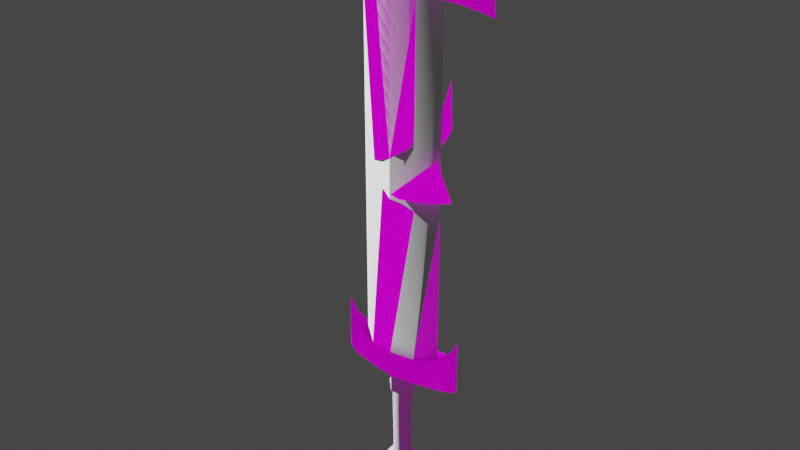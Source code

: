 # Source: PureGlass.blend  (saved by Blender 3.5.10; exported with 4.5.12 LTS)
import bpy
from mathutils import Matrix  # noqa: F401  (used for matrix-valued properties, if any)

bpy.ops.wm.read_factory_settings(use_empty=True)
scene = bpy.context.scene
scene.name = 'Scene'

# ---- collections
col_collection = bpy.data.collections.new('Collection'); scene.collection.children.link(col_collection)
col_uncracked_blade = bpy.data.collections.new('Uncracked Blade'); col_collection.children.link(col_uncracked_blade)

# ---- images (referenced by path relative to the original .blend; pixels are not part of the script)
import os
ASSET_DIR = os.environ.get("B2B_ASSET_DIR", "")  # directory of the original .blend (textures are referenced by path, not embedded)
HERE = os.path.dirname(os.path.abspath(__file__))  # packed textures are extracted next to this script under _unpacked/

def load_image(name, relpath, width, height, colorspace="sRGB"):
    """Load a texture the original file referenced (path relative to the .blend, or extracted next to this script)."""
    p = next((c for c in (os.path.join(HERE, relpath), os.path.join(ASSET_DIR, relpath)) if relpath and os.path.exists(c)), "")
    if p:
        img = bpy.data.images.load(p, check_existing=True)
        img.name = name
    else:  # same state as the original file: an image datablock whose file is absent (Cycles renders it pink)
        img = bpy.data.images.new(name, width, height)
        img.source = "FILE"
        img.filepath = "//" + (relpath or name)
    img.colorspace_settings.name = colorspace
    return img
img_pureglass_defaultmaterial_diffuse_png = load_image('PureGlass_DefaultMaterial_Diffuse.png', 'PureGlass_DefaultMaterial_Diffuse.png', 1024, 1024, 'sRGB')
img_pureglass_defaultmaterial_emissive_png = load_image('PureGlass_DefaultMaterial_Emissive.png', 'PureGlass_DefaultMaterial_Emissive.png', 1024, 1024, 'sRGB')
img_pureglass_defaultmaterial_normal_png = load_image('PureGlass_DefaultMaterial_Normal.png', 'PureGlass_DefaultMaterial_Normal.png', 1024, 1024, 'sRGB')

# ---- materials (node trees are filled in below, after node groups)
mat_hopoofaker = bpy.data.materials.new('HopooFaker')
mat_hopoofaker.alpha_threshold = 0.75
mat_hopoofaker.use_transparent_shadow = False

# ---- node groups
ng_ramp_control_002 = bpy.data.node_groups.new('ramp control.002', 'ShaderNodeTree')
_s = ng_ramp_control_002.interface.new_socket(name='Color', in_out='OUTPUT', socket_type='NodeSocketColor')
_s.default_value = (0.0, 0.0, 0.0, 0.0)
_s = ng_ramp_control_002.interface.new_socket(name='Shader', in_out='INPUT', socket_type='NodeSocketShader')
_N = ng_ramp_control_002.nodes; _L = ng_ramp_control_002.links
n0 = _N.new('ShaderNodeValToRGB'); n0.name = 'ColorRamp.007'; n0.location = (-40, -120)
n0.color_ramp.interpolation = 'CONSTANT'
while len(n0.color_ramp.elements) > 1: n0.color_ramp.elements.remove(n0.color_ramp.elements[-1])
n0.color_ramp.elements[0].position = 0.475; n0.color_ramp.elements[0].color = (0.0, 0.0, 0.0, 1.0)
_e = n0.color_ramp.elements.new(0.525); _e.color = (0.2195, 0.2159, 0.2195, 1.0)
n1 = _N.new('ShaderNodeValToRGB'); n1.name = 'ColorRamp.006'; n1.location = (-40, 100)
n1.color_ramp.interpolation = 'CONSTANT'
while len(n1.color_ramp.elements) > 1: n1.color_ramp.elements.remove(n1.color_ramp.elements[-1])
n1.color_ramp.elements[0].position = 0.475; n1.color_ramp.elements[0].color = (0.0, 0.0, 0.0, 1.0)
_e = n1.color_ramp.elements.new(0.525); _e.color = (0.5029, 0.5029, 0.5029, 1.0)
n2 = _N.new('ShaderNodeShaderToRGB'); n2.name = 'Shader to RGB.001'; n2.location = (-260, -60)
n3 = _N.new('ShaderNodeMix'); n3.name = 'Mix.010'; n3.location = (280, 20)
n3.data_type = 'RGBA'
n3.clamp_result = True
n3.inputs[7].default_value = (1.0, 1.0, 1.0, 1.0)
n4 = _N.new('NodeGroupOutput'); n4.name = 'Group Output'; n4.location = (460, 20)
n5 = _N.new('NodeGroupInput'); n5.name = 'Group Input'; n5.location = (-480, -100)
_L.new(n5.outputs[0], n2.inputs[0])
_L.new(n3.outputs[2], n4.inputs[0])
_L.new(n1.outputs[0], n3.inputs[0])
_L.new(n0.outputs[0], n3.inputs[6])
_L.new(n2.outputs[0], n1.inputs[0])
_L.new(n2.outputs[0], n0.inputs[0])
n4.is_active_output = True
ng_ambient_oclussion___dithering_002 = bpy.data.node_groups.new('ambient oclussion + dithering.002', 'ShaderNodeTree')
_s = ng_ambient_oclussion___dithering_002.interface.new_socket(name='Color', in_out='OUTPUT', socket_type='NodeSocketColor')
_s.default_value = (0.0, 0.0, 0.0, 0.0)
_s = ng_ambient_oclussion___dithering_002.interface.new_socket(name='AO', in_out='OUTPUT', socket_type='NodeSocketFloat')
_s.min_value = 0.0
_s.max_value = 1.0
_s = ng_ambient_oclussion___dithering_002.interface.new_socket(name='dither resolution', in_out='INPUT', socket_type='NodeSocketFloat')
_s.default_value = 1024.0
_s.min_value = -1000.0
_s.max_value = 1000.0
_s = ng_ambient_oclussion___dithering_002.interface.new_socket(name='Normal', in_out='INPUT', socket_type='NodeSocketVector')
_s.min_value = -1.0
_s.max_value = 1.0
_s.hide_value = True
_N = ng_ambient_oclussion___dithering_002.nodes; _L = ng_ambient_oclussion___dithering_002.links
n0 = _N.new('NodeGroupOutput'); n0.name = 'Group Output'; n0.location = (340, 240)
n1 = _N.new('ShaderNodeMix'); n1.name = 'Mix.004'; n1.location = (56, 295)
n1.data_type = 'RGBA'
n1.blend_type = 'OVERLAY'
n1.inputs[0].default_value = 1.0
n2 = _N.new('ShaderNodeMix'); n2.name = 'Mix.007'; n2.location = (-140, 140)
n2.data_type = 'RGBA'
n2.inputs[7].default_value = (1.0, 1.0, 1.0, 1.0)
n3 = _N.new('ShaderNodeValToRGB'); n3.name = 'ColorRamp.001'; n3.location = (-420, 40)
n3.color_ramp.interpolation = 'CONSTANT'
while len(n3.color_ramp.elements) > 1: n3.color_ramp.elements.remove(n3.color_ramp.elements[-1])
n3.color_ramp.elements[0].position = 0.0; n3.color_ramp.elements[0].color = (0.0, 0.0, 0.0, 1.0)
_e = n3.color_ramp.elements.new(0.25); _e.color = (1.0, 1.0, 1.0, 1.0)
n4 = _N.new('ShaderNodeMapping'); n4.name = 'Mapping.001'; n4.location = (-840, -240)
n4.inputs[2].default_value = (0.0, 0.0, 0.7854)
n5 = _N.new('ShaderNodeCameraData'); n5.name = 'Camera Data.001'; n5.location = (-1020, -280)
n6 = _N.new('ShaderNodeTexVoronoi'); n6.name = 'Voronoi Texture'; n6.location = (-620, -80)
n6.voronoi_dimensions = '2D'
n6.distance = 'MANHATTAN'
n6.inputs[8].default_value = 0.0
n7 = _N.new('NodeGroupInput'); n7.name = 'Group Input'; n7.location = (-1015, 0)
n8 = _N.new('ShaderNodeAmbientOcclusion'); n8.name = 'Ambient Occlusion'; n8.location = (-400, 300)
_L.new(n8.outputs[0], n2.inputs[0])
_L.new(n2.outputs[2], n1.inputs[7])
_L.new(n8.outputs[0], n1.inputs[6])
_L.new(n4.outputs[0], n6.inputs[0])
_L.new(n5.outputs[0], n4.inputs[0])
_L.new(n6.outputs[0], n3.inputs[0])
_L.new(n3.outputs[0], n2.inputs[6])
_L.new(n1.outputs[2], n0.inputs[0])
_L.new(n7.outputs[0], n6.inputs[2])
_L.new(n7.outputs[1], n8.inputs[2])
_L.new(n8.outputs[1], n0.inputs[1])
n0.is_active_output = True
ng_emission_002 = bpy.data.node_groups.new('emission.002', 'ShaderNodeTree')
_s = ng_emission_002.interface.new_socket(name='ambient occlusion mix', in_out='OUTPUT', socket_type='NodeSocketColor')
_s.default_value = (0.0, 0.0, 0.0, 0.0)
_s = ng_emission_002.interface.new_socket(name='Color', in_out='OUTPUT', socket_type='NodeSocketColor')
_s.default_value = (0.0, 0.0, 0.0, 0.0)
_s = ng_emission_002.interface.new_socket(name='emission mask', in_out='INPUT', socket_type='NodeSocketColor')
_s.default_value = (0.5, 0.5, 0.5, 1.0)
_s = ng_emission_002.interface.new_socket(name='emission color', in_out='INPUT', socket_type='NodeSocketColor')
_s.default_value = (0.5, 0.5, 0.5, 1.0)
_s = ng_emission_002.interface.new_socket(name='shader input', in_out='INPUT', socket_type='NodeSocketColor')
_s.default_value = (0.5, 0.5, 0.5, 1.0)
_s = ng_emission_002.interface.new_socket(name='Fac', in_out='INPUT', socket_type='NodeSocketFloat')
_s.subtype = 'FACTOR'
_s.default_value = 1.0
_s.min_value = 0.0
_s.max_value = 1.0
_N = ng_emission_002.nodes; _L = ng_emission_002.links
n0 = _N.new('ShaderNodeInvert'); n0.name = 'Invert'; n0.location = (-180, 10)
n0.inputs[1].default_value = (1.0, 1.0, 1.0, 1.0)
n1 = _N.new('ShaderNodeMix'); n1.name = 'Mix.005'; n1.location = (-20, 30)
n1.data_type = 'RGBA'
n1.inputs[7].default_value = (0.0, 0.0, 0.0, 1.0)
n2 = _N.new('NodeGroupInput'); n2.name = 'Group Input'; n2.location = (-380, -100)
n3 = _N.new('ShaderNodeMix'); n3.name = 'Mix.001'; n3.location = (160, -20)
n3.data_type = 'RGBA'
n3.blend_type = 'ADD'
n4 = _N.new('NodeGroupOutput'); n4.name = 'Group Output'; n4.location = (370, 0)
_L.new(n2.outputs[1], n3.inputs[7])
_L.new(n2.outputs[2], n3.inputs[6])
_L.new(n2.outputs[0], n1.inputs[6])
_L.new(n2.outputs[3], n0.inputs[0])
_L.new(n1.outputs[2], n4.inputs[0])
_L.new(n3.outputs[2], n4.inputs[1])
_L.new(n1.outputs[2], n3.inputs[0])
_L.new(n0.outputs[0], n1.inputs[0])
n4.is_active_output = True
ng_base_lighting_ramp_002 = bpy.data.node_groups.new('base lighting ramp.002', 'ShaderNodeTree')
_s = ng_base_lighting_ramp_002.interface.new_socket(name='Color', in_out='OUTPUT', socket_type='NodeSocketColor')
_s.default_value = (0.0, 0.0, 0.0, 0.0)
_s = ng_base_lighting_ramp_002.interface.new_socket(name='base color', in_out='INPUT', socket_type='NodeSocketColor')
_s.default_value = (0.5, 0.5, 0.5, 1.0)
_s = ng_base_lighting_ramp_002.interface.new_socket(name='ambient color', in_out='INPUT', socket_type='NodeSocketColor')
_s.default_value = (0.5577, 0.5, 1.0, 1.0)
_s = ng_base_lighting_ramp_002.interface.new_socket(name='ambient strength', in_out='INPUT', socket_type='NodeSocketFloat')
_s.subtype = 'FACTOR'
_s.default_value = 0.2
_s.min_value = 0.0
_s.max_value = 1.0
_s = ng_base_lighting_ramp_002.interface.new_socket(name='Normal', in_out='INPUT', socket_type='NodeSocketVector')
_s.min_value = -1.0
_s.max_value = 1.0
_s.hide_value = True
_N = ng_base_lighting_ramp_002.nodes; _L = ng_base_lighting_ramp_002.links
n0 = _N.new('NodeGroupOutput'); n0.name = 'Group Output'; n0.location = (480, 120)
n1 = _N.new('ShaderNodeBsdfDiffuse'); n1.name = 'Diffuse BSDF'; n1.location = (-280, -180)
n1.inputs[0].default_value = (1.0, 1.0, 1.0, 1.0)
n2 = _N.new('ShaderNodeMix'); n2.name = 'Mix.004'; n2.location = (280, 140)
n2.data_type = 'RGBA'
n2.blend_type = 'MULTIPLY'
n2.inputs[0].default_value = 1.0
n3 = _N.new('ShaderNodeGroup'); n3.name = 'ramp control'; n3.location = (-100, -140)
n3.label = 'ramp control'
n3.node_tree = ng_ramp_control_002
n4 = _N.new('NodeGroupInput'); n4.name = 'Group Input'; n4.location = (-480, 40)
n5 = _N.new('ShaderNodeMix'); n5.name = 'Mix.009'; n5.location = (126, 30)
n5.data_type = 'RGBA'
n5.blend_type = 'ADD'
_L.new(n4.outputs[3], n1.inputs[2])
_L.new(n4.outputs[0], n2.inputs[6])
_L.new(n2.outputs[2], n0.inputs[0])
_L.new(n4.outputs[1], n5.inputs[7])
_L.new(n4.outputs[2], n5.inputs[0])
_L.new(n1.outputs[0], n3.inputs[0])
_L.new(n3.outputs[0], n5.inputs[6])
_L.new(n5.outputs[2], n2.inputs[7])
n0.is_active_output = True
ng_sobel_lighting_002 = bpy.data.node_groups.new('sobel lighting.002', 'ShaderNodeTree')
_s = ng_sobel_lighting_002.interface.new_socket(name='Color', in_out='OUTPUT', socket_type='NodeSocketColor')
_s.default_value = (0.0, 0.0, 0.0, 0.0)
_s = ng_sobel_lighting_002.interface.new_socket(name='shader input', in_out='INPUT', socket_type='NodeSocketColor')
_s.default_value = (0.5, 0.5, 0.5, 1.0)
_s = ng_sobel_lighting_002.interface.new_socket(name='base color', in_out='INPUT', socket_type='NodeSocketColor')
_s.default_value = (0.5, 0.5, 0.5, 1.0)
_s = ng_sobel_lighting_002.interface.new_socket(name='ambient color', in_out='INPUT', socket_type='NodeSocketColor')
_s.default_value = (0.5, 0.5, 0.5, 1.0)
_s = ng_sobel_lighting_002.interface.new_socket(name='sobel ambient strength', in_out='INPUT', socket_type='NodeSocketFloat')
_s.subtype = 'FACTOR'
_s.default_value = 0.1417
_s.min_value = 0.0
_s.max_value = 1.0
_s = ng_sobel_lighting_002.interface.new_socket(name='Normal', in_out='INPUT', socket_type='NodeSocketVector')
_s.min_value = -1.0
_s.max_value = 1.0
_s.hide_value = True
_N = ng_sobel_lighting_002.nodes; _L = ng_sobel_lighting_002.links
n0 = _N.new('ShaderNodeValToRGB'); n0.name = 'ColorRamp.003'; n0.location = (-40, 140)
n0.color_ramp.interpolation = 'CONSTANT'
while len(n0.color_ramp.elements) > 1: n0.color_ramp.elements.remove(n0.color_ramp.elements[-1])
n0.color_ramp.elements[0].position = 0.0; n0.color_ramp.elements[0].color = (0.0, 0.0, 0.0, 1.0)
_e = n0.color_ramp.elements.new(0.9136); _e.color = (1.0, 1.0, 1.0, 1.0)
n1 = _N.new('ShaderNodeMix'); n1.name = 'Mix.002'; n1.location = (280, 20)
n1.data_type = 'RGBA'
n2 = _N.new('ShaderNodeFresnel'); n2.name = 'Fresnel'; n2.location = (-284, 76)
n2.inputs[0].default_value = 0.975
n3 = _N.new('NodeGroupOutput'); n3.name = 'Group Output'; n3.location = (480, 0)
n4 = _N.new('ShaderNodeMix'); n4.name = 'Mix'; n4.location = (60, -109)
n4.data_type = 'RGBA'
n4.blend_type = 'ADD'
n5 = _N.new('NodeGroupInput'); n5.name = 'Group Input'; n5.location = (-490, 0)
_L.new(n5.outputs[0], n1.inputs[6])
_L.new(n1.outputs[2], n3.inputs[0])
_L.new(n5.outputs[1], n4.inputs[6])
_L.new(n5.outputs[4], n2.inputs[1])
_L.new(n2.outputs[0], n0.inputs[0])
_L.new(n0.outputs[0], n1.inputs[0])
_L.new(n4.outputs[2], n1.inputs[7])
_L.new(n5.outputs[2], n4.inputs[7])
_L.new(n5.outputs[3], n4.inputs[0])
n3.is_active_output = True
ng_ror2_2tone_simple_002 = bpy.data.node_groups.new('RoR2 2tone simple.002', 'ShaderNodeTree')
_s = ng_ror2_2tone_simple_002.interface.new_socket(name='BSDF', in_out='OUTPUT', socket_type='NodeSocketColor')
_s.default_value = (0.0, 0.0, 0.0, 0.0)
_s = ng_ror2_2tone_simple_002.interface.new_socket(name='Diffuse', in_out='INPUT', socket_type='NodeSocketColor')
_s.default_value = (0.5, 0.5, 0.5, 1.0)
_s = ng_ror2_2tone_simple_002.interface.new_socket(name='Specular', in_out='INPUT', socket_type='NodeSocketColor')
_s = ng_ror2_2tone_simple_002.interface.new_socket(name='Specular Override', in_out='INPUT', socket_type='NodeSocketFloat')
_s.subtype = 'FACTOR'
_s.default_value = 0.3
_s.min_value = 0.0
_s.max_value = 1.0
_s = ng_ror2_2tone_simple_002.interface.new_socket(name='Roughness', in_out='INPUT', socket_type='NodeSocketFloat')
_s.subtype = 'FACTOR'
_s.default_value = 0.1
_s.min_value = 0.0
_s.max_value = 1.0
_s = ng_ror2_2tone_simple_002.interface.new_socket(name='Emission', in_out='INPUT', socket_type='NodeSocketColor')
_s.default_value = (0.5, 0.5, 0.5, 1.0)
_s = ng_ror2_2tone_simple_002.interface.new_socket(name='Emission Override', in_out='INPUT', socket_type='NodeSocketFloat')
_s.subtype = 'FACTOR'
_s.default_value = 1.0
_s.min_value = 0.0
_s.max_value = 1.0
_s = ng_ror2_2tone_simple_002.interface.new_socket(name='Ambient Strength', in_out='INPUT', socket_type='NodeSocketFloat')
_s.subtype = 'FACTOR'
_s.default_value = 0.2
_s.min_value = 0.0
_s.max_value = 1.0
_s = ng_ror2_2tone_simple_002.interface.new_socket(name='Social Ambience', in_out='INPUT', socket_type='NodeSocketFloat')
_s.subtype = 'FACTOR'
_s.default_value = 0.1417
_s.min_value = 0.0
_s.max_value = 1.0
_s = ng_ror2_2tone_simple_002.interface.new_socket(name='Dither Resolution', in_out='INPUT', socket_type='NodeSocketFloat')
_s.default_value = 1024.0
_s.min_value = -1000.0
_s.max_value = 1000.0
_s = ng_ror2_2tone_simple_002.interface.new_socket(name='Transparency', in_out='INPUT', socket_type='NodeSocketColor')
_s.default_value = (1.0, 1.0, 1.0, 1.0)
_s = ng_ror2_2tone_simple_002.interface.new_socket(name='Normal', in_out='INPUT', socket_type='NodeSocketVector')
_s.min_value = -1.0
_s.max_value = 1.0
_s.hide_value = True
_N = ng_ror2_2tone_simple_002.nodes; _L = ng_ror2_2tone_simple_002.links
n0 = _N.new('NodeReroute'); n0.name = 'Reroute.003'; n0.location = (-500, -380)
n0.width = 16
n0.socket_idname = 'NodeSocketVector'
n1 = _N.new('NodeReroute'); n1.name = 'Reroute.001'; n1.location = (-400, -200)
n1.width = 16
n1.socket_idname = 'NodeSocketFloatFactor'
n2 = _N.new('NodeReroute'); n2.name = 'Reroute.006'; n2.location = (-20, -240)
n2.width = 16
n2.socket_idname = 'NodeSocketFloat'
n3 = _N.new('NodeReroute'); n3.name = 'Reroute.002'; n3.location = (-480, -340)
n3.width = 16
n3.socket_idname = 'NodeSocketFloat'
n4 = _N.new('NodeReroute'); n4.name = 'Reroute'; n4.location = (-400, -180)
n4.width = 16
n5 = _N.new('ShaderNodeInvert'); n5.name = 'Invert.001'; n5.location = (280, 420)
n6 = _N.new('NodeReroute'); n6.name = 'Reroute.005'; n6.location = (380, -20)
n6.width = 16
n7 = _N.new('NodeReroute'); n7.name = 'Reroute.008'; n7.location = (40, 520)
n7.width = 16
n8 = _N.new('NodeReroute'); n8.name = 'Reroute.007'; n8.location = (6, -272)
n8.width = 16
n8.socket_idname = 'NodeSocketVector'
n9 = _N.new('NodeReroute'); n9.name = 'Reroute.004'; n9.location = (380, -40)
n9.width = 16
n9.socket_idname = 'NodeSocketFloatFactor'
n10 = _N.new('NodeReroute'); n10.name = 'Reroute.010'; n10.location = (520, -140)
n10.width = 16
n10.socket_idname = 'NodeSocketFloat'
n11 = _N.new('ShaderNodeEeveeSpecular'); n11.name = 'Specular'; n11.location = (600, 120)
n11.inputs[0].default_value = (0.0, 0.0, 0.0, 1.0)
n12 = _N.new('NodeReroute'); n12.name = 'Reroute.009'; n12.location = (60, 480)
n12.width = 16
n12.socket_idname = 'NodeSocketVector'
n13 = _N.new('ShaderNodeMix'); n13.name = 'Mix.003'; n13.location = (504, 380)
n13.data_type = 'RGBA'
n13.blend_type = 'MULTIPLY'
n14 = _N.new('ShaderNodeGroup'); n14.name = 'ramp control'; n14.location = (783, 120)
n14.label = 'ramp control'
n14.node_tree = ng_ramp_control_002
n15 = _N.new('ShaderNodeGroup'); n15.name = 'ambient oclussion + dithering'; n15.location = (229, 186)
n15.label = 'ambient oclussion + dithering'
n15.width = 198
n15.node_tree = ng_ambient_oclussion___dithering_002
n16 = _N.new('ShaderNodeMix'); n16.name = 'Mix.006'; n16.location = (1223, 281)
n16.data_type = 'RGBA'
n16.blend_type = 'ADD'
n17 = _N.new('ShaderNodeGroup'); n17.name = 'emission'; n17.location = (20, 380)
n17.label = 'emission'
n17.node_tree = ng_emission_002
n18 = _N.new('ShaderNodeMix'); n18.name = 'Mix.009'; n18.location = (1003, 115)
n18.data_type = 'RGBA'
n18.blend_type = 'ADD'
n19 = _N.new('ShaderNodeGroup'); n19.name = 'lighting ramp'; n19.location = (-200, 200)
n19.label = 'lighting ramp'
n19.node_tree = ng_base_lighting_ramp_002
n20 = _N.new('ShaderNodeGroup'); n20.name = 'base lighting ramp'; n20.location = (720, 500)
n20.label = 'base lighting ramp'
n20.node_tree = ng_sobel_lighting_002
n21 = _N.new('NodeReroute'); n21.name = 'Reroute.011'; n21.location = (-400, -225)
n21.width = 16
n22 = _N.new('NodeReroute'); n22.name = 'Reroute.012'; n22.location = (382, -70)
n22.width = 16
n23 = _N.new('ShaderNodeMix'); n23.name = 'Mix'; n23.location = (-1294, 82)
n23.data_type = 'RGBA'
n23.inputs[0].default_value = 0.475
n23.inputs[7].default_value = (0.0, 0.0, 0.0, 1.0)
n24 = _N.new('NodeReroute'); n24.name = 'Reroute.013'; n24.location = (-1406, 171)
n24.width = 16
n25 = _N.new('NodeReroute'); n25.name = 'Reroute.014'; n25.location = (-1417, 76)
n25.width = 16
n26 = _N.new('ShaderNodeMix'); n26.name = 'Mix.001'; n26.location = (-1135, 82)
n26.data_type = 'RGBA'
n27 = _N.new('ShaderNodeNormalMap'); n27.name = 'Normal Map'; n27.location = (-781, -142)
n27.label = 'Normal/Map'
n27.inputs[0].default_value = 0.315
n28 = _N.new('NodeGroupInput'); n28.name = 'Group Input'; n28.location = (-958, 166)
n29 = _N.new('NodeGroupOutput'); n29.name = 'Group Output'; n29.location = (1446, 279)
_L.new(n13.outputs[2], n20.inputs[0])
_L.new(n20.outputs[0], n16.inputs[6])
_L.new(n11.outputs[0], n14.inputs[0])
_L.new(n14.outputs[0], n18.inputs[6])
_L.new(n15.outputs[0], n13.inputs[7])
_L.new(n15.outputs[1], n10.inputs[0])
_L.new(n28.outputs[0], n7.inputs[0])
_L.new(n28.outputs[3], n1.inputs[0])
_L.new(n28.outputs[1], n4.inputs[0])
_L.new(n1.outputs[0], n9.inputs[0])
_L.new(n3.outputs[0], n2.inputs[0])
_L.new(n0.outputs[0], n8.inputs[0])
_L.new(n28.outputs[8], n3.inputs[0])
_L.new(n28.outputs[4], n17.inputs[1])
_L.new(n28.outputs[0], n19.inputs[0])
_L.new(n19.outputs[0], n17.inputs[2])
_L.new(n28.outputs[5], n17.inputs[3])
_L.new(n6.outputs[0], n11.inputs[1])
_L.new(n9.outputs[0], n11.inputs[2])
_L.new(n2.outputs[0], n15.inputs[0])
_L.new(n8.outputs[0], n15.inputs[1])
_L.new(n5.outputs[0], n13.inputs[0])
_L.new(n17.outputs[0], n5.inputs[1])
_L.new(n17.outputs[1], n13.inputs[6])
_L.new(n16.outputs[2], n29.inputs[0])
_L.new(n28.outputs[6], n19.inputs[2])
_L.new(n4.outputs[0], n6.inputs[0])
_L.new(n7.outputs[0], n20.inputs[1])
_L.new(n12.outputs[0], n20.inputs[4])
_L.new(n8.outputs[0], n11.inputs[5])
_L.new(n28.outputs[2], n16.inputs[0])
_L.new(n18.outputs[2], n16.inputs[7])
_L.new(n28.outputs[6], n18.inputs[0])
_L.new(n28.outputs[7], n20.inputs[3])
_L.new(n28.outputs[9], n21.inputs[0])
_L.new(n21.outputs[0], n22.inputs[0])
_L.new(n22.outputs[0], n11.inputs[4])
_L.new(n28.outputs[4], n17.inputs[0])
_L.new(n28.outputs[0], n24.inputs[0])
_L.new(n24.outputs[0], n23.inputs[6])
_L.new(n28.outputs[4], n25.inputs[0])
_L.new(n25.outputs[0], n26.inputs[7])
_L.new(n23.outputs[2], n26.inputs[6])
_L.new(n26.outputs[2], n19.inputs[1])
_L.new(n26.outputs[2], n20.inputs[2])
_L.new(n26.outputs[2], n18.inputs[7])
_L.new(n28.outputs[10], n27.inputs[1])
_L.new(n27.outputs[0], n12.inputs[0])
_L.new(n27.outputs[0], n19.inputs[3])
_L.new(n27.outputs[0], n0.inputs[0])
n29.is_active_output = True
ng_auto_smooth = bpy.data.node_groups.new('Auto Smooth', 'GeometryNodeTree')
_s = ng_auto_smooth.interface.new_socket(name='Geometry', in_out='OUTPUT', socket_type='NodeSocketGeometry')
_s = ng_auto_smooth.interface.new_socket(name='Geometry', in_out='INPUT', socket_type='NodeSocketGeometry')
_s = ng_auto_smooth.interface.new_socket(name='Angle', in_out='INPUT', socket_type='NodeSocketFloat')
_s.subtype = 'ANGLE'
_s.min_value = 0.0
_s.max_value = 3.142
ng_auto_smooth.is_modifier = True
_N = ng_auto_smooth.nodes; _L = ng_auto_smooth.links
n0 = _N.new('NodeGroupOutput'); n0.name = 'Group Output'; n0.location = (480, -100)
n1 = _N.new('NodeGroupInput'); n1.name = 'Group Input'; n1.location = (-420, -300)
n2 = _N.new('NodeGroupInput'); n2.name = 'Group Input.001'; n2.location = (-60, -100)
n3 = _N.new('GeometryNodeSetShadeSmooth'); n3.name = 'Set Shade Smooth'; n3.location = (120, -100)
n3.domain = 'EDGE'
n4 = _N.new('GeometryNodeSetShadeSmooth'); n4.name = 'Set Shade Smooth.001'; n4.location = (300, -100)
n5 = _N.new('GeometryNodeInputMeshEdgeAngle'); n5.name = 'Edge Angle'; n5.location = (-420, -220)
n6 = _N.new('GeometryNodeInputEdgeSmooth'); n6.name = 'Is Edge Smooth'; n6.location = (-60, -160)
n7 = _N.new('GeometryNodeInputShadeSmooth'); n7.name = 'Is Face Smooth'; n7.location = (-240, -340)
n8 = _N.new('FunctionNodeBooleanMath'); n8.name = 'Boolean Math'; n8.location = (-60, -220)
n9 = _N.new('FunctionNodeCompare'); n9.name = 'Compare'; n9.location = (-240, -180)
n9.operation = 'LESS_EQUAL'
_L.new(n5.outputs[0], n9.inputs[0])
_L.new(n4.outputs[0], n0.inputs[0])
_L.new(n1.outputs[1], n9.inputs[1])
_L.new(n9.outputs[0], n8.inputs[0])
_L.new(n7.outputs[0], n8.inputs[1])
_L.new(n2.outputs[0], n3.inputs[0])
_L.new(n6.outputs[0], n3.inputs[1])
_L.new(n3.outputs[0], n4.inputs[0])
_L.new(n8.outputs[0], n3.inputs[2])
n0.is_active_output = True

# ---- material node trees
mat_hopoofaker.use_nodes = True; mat_hopoofaker.node_tree.nodes.clear()
_N = mat_hopoofaker.node_tree.nodes; _L = mat_hopoofaker.node_tree.links
n0 = _N.new('ShaderNodeOutputMaterial'); n0.name = 'Material Output.001'; n0.location = (1432, 394)
n1 = _N.new('ShaderNodeTexImage'); n1.name = 'Image Texture.004'; n1.location = (954, 620)
n1.label = 'Diffuse'
n1.image = img_pureglass_defaultmaterial_diffuse_png
n2 = _N.new('ShaderNodeTexImage'); n2.name = 'Image Texture.003'; n2.location = (728, 381)
n2.label = 'Emission'
n2.image = img_pureglass_defaultmaterial_emissive_png
n3 = _N.new('ShaderNodeTexImage'); n3.name = 'Image Texture.001'; n3.location = (952, 83)
n3.label = 'Normal'
n3.image = img_pureglass_defaultmaterial_normal_png
n4 = _N.new('ShaderNodeGroup'); n4.name = 'Group'; n4.location = (1258, 418)
n4.label = "Gemo's Modified RoR2 Shader"
n4.node_tree = ng_ror2_2tone_simple_002
n4.inputs[1].default_value = (1.0, 1.0, 1.0, 1.0)
n4.inputs[2].default_value = 0.1
n4.inputs[3].default_value = 0.5
n4.inputs[5].default_value = 1.0
n4.inputs[6].default_value = 0.5
n4.inputs[7].default_value = 0.0
n4.inputs[8].default_value = 0.0
n4.inputs[9].default_value = (0.0, 0.0, 0.0, 1.0)
_L.new(n4.outputs[0], n0.inputs[0])
_L.new(n1.outputs[0], n4.inputs[0])
_L.new(n2.outputs[0], n4.inputs[4])
_L.new(n3.outputs[0], n4.inputs[10])
n0.is_active_output = True

# ---- world
world_world = bpy.data.worlds.new('World'); scene.world = world_world
world_world.use_nodes = True; world_world.node_tree.nodes.clear()
_N = world_world.node_tree.nodes; _L = world_world.node_tree.links
n0 = _N.new('ShaderNodeOutputWorld'); n0.name = 'World Output'; n0.location = (300, 300)
n1 = _N.new('ShaderNodeBackground'); n1.name = 'Background'; n1.location = (10, 300)
n1.inputs[0].default_value = (0.05088, 0.05088, 0.05088, 1.0)
_L.new(n1.outputs[0], n0.inputs[0])
n0.is_active_output = True
world_world.color = (0.05088, 0.05088, 0.05088)
world_world.use_sun_shadow = False
world_world.sun_shadow_jitter_overblur = 0.0

# ---- lights
light_sun = bpy.data.lights.new('Sun', 'SUN')
light_sun.transmission_factor = 0.0

# ---- meshes
me_cylinder_003 = bpy.data.meshes.new('Cylinder.003')
me_cylinder_003.from_pydata([(0.0, 0.2543, -4.287), (0.2543, 0.0, -4.287), (0.0, -0.2543, -4.287), (-0.2543, 0.0, -4.287), (0.0, 0.4733, -4.585), (0.4733, 0.0, -4.585), (0.0, -0.4733, -4.585), (-0.4733, 0.0, -4.585), (0.0, 0.0, -5.184), (0.0, 0.2878, -2.469), (0.2878, 0.0, -2.469), (0.0, -0.2878, -2.469), (-0.2878, 0.0, -2.469), (0.3835, 0.0, -1.954), (0.0, 0.3835, -1.954), (0.0, 0.3763, -2.447), (0.0, -0.3835, -1.954), (-0.3835, 0.0, -1.954), (0.3763, 0.0, -2.447), (0.0, -0.3763, -2.447), (-0.3763, 0.0, -2.447), (0.0, -0.4048, -1.98), (0.0, -0.4048, 6.655), (0.0, 0.0, 6.655), (0.0, -0.4048, 7.655), (1.0, 0.0, 6.655), (0.0, 0.0, 7.655), (0.0, 0.0, 8.514), (1.056, -0.2678, 7.402), (1.208, 0.0, 8.23), (1.717, 0.0, 7.833), (2.198, 0.0, 6.528), (1.998, 0.0, 7.415), (2.13, 0.0, 6.958), (1.554, -0.1649, 7.073), (1.895, -0.082, 6.8), (1.799, 0.0, 6.589), (1.417, 0.0, 6.635), (0.6087, 0.0, 8.433), (0.5781, -0.3575, 7.588), (1.0, 0.0, -1.25), (0.0, -0.4048, -1.36), (1.535, 0.0, -1.36), (0.5781, -0.3252, -1.98), (0.5781, -0.3252, -1.36), (1.535, 0.0, -0.8738), (1.383, -0.1054, -1.097), (1.349, 0.0, -1.018), (1.535, 0.0, -0.7006), (1.133, 0.0, -1.202), (1.535, 0.0, -1.117), (1.168, -0.1952, -1.274), (1.168, -0.1952, -1.98), (1.168, -0.1952, -1.36), (1.383, -0.1054, -1.98), (1.383, -0.1054, -1.36), (1.383, -0.1054, -1.239), (0.5, -0.2024, 7.155), (0.5, -0.2024, 6.655), (0.0, 0.0, -1.98), (1.535, 0.0, -1.98), (0.5781, 0.0, -1.98), (1.168, 0.0, -1.98), (1.383, 0.0, -1.98), (-1.0, 0.0, 6.655), (-1.056, -0.2678, 7.402), (-1.208, 0.0, 8.23), (-1.717, 0.0, 7.833), (-2.198, 0.0, 6.528), (-1.998, 0.0, 7.415), (-2.13, 0.0, 6.958), (-1.554, -0.1649, 7.073), (-1.895, -0.082, 6.8), (-1.799, 0.0, 6.589), (-1.417, 0.0, 6.635), (-0.6087, 0.0, 8.433), (-0.5781, -0.3575, 7.588), (-1.0, 0.0, -1.25), (-1.535, 0.0, -1.36), (-0.5781, -0.3252, -1.98), (-0.5781, -0.3252, -1.36), (-1.535, 0.0, -0.8738), (-1.383, -0.1054, -1.097), (-1.349, 0.0, -1.018), (-1.535, 0.0, -0.7006), (-1.133, 0.0, -1.202), (-1.535, 0.0, -1.117), (-1.168, -0.1952, -1.274), (-1.168, -0.1952, -1.98), (-1.168, -0.1952, -1.36), (-1.383, -0.1054, -1.98), (-1.383, -0.1054, -1.36), (-1.383, -0.1054, -1.239), (-0.5, -0.2024, 7.155), (-0.5, -0.2024, 6.655), (-1.535, 0.0, -1.98), (-0.5781, 0.0, -1.98), (-1.168, 0.0, -1.98), (-1.383, 0.0, -1.98), (0.0, 0.4048, -1.98), (0.0, 0.4048, 6.655), (0.0, 0.4048, 7.655), (1.056, 0.2678, 7.402), (1.554, 0.1649, 7.073), (1.895, 0.082, 6.8), (0.5781, 0.3575, 7.588), (0.0, 0.4048, -1.36), (0.5781, 0.3252, -1.98), (0.5781, 0.3252, -1.36), (1.383, 0.1054, -1.097), (1.168, 0.1952, -1.274), (1.168, 0.1952, -1.98), (1.168, 0.1952, -1.36), (1.383, 0.1054, -1.98), (1.383, 0.1054, -1.36), (1.383, 0.1054, -1.239), (0.5, 0.2024, 7.155), (0.5, 0.2024, 6.655), (-1.056, 0.2678, 7.402), (-1.554, 0.1649, 7.073), (-1.895, 0.082, 6.8), (-0.5781, 0.3575, 7.588), (-0.5781, 0.3252, -1.98), (-0.5781, 0.3252, -1.36), (-1.383, 0.1054, -1.097), (-1.168, 0.1952, -1.274), (-1.168, 0.1952, -1.98), (-1.168, 0.1952, -1.36), (-1.383, 0.1054, -1.98), (-1.383, 0.1054, -1.36), (-1.383, 0.1054, -1.239), (-0.5, 0.2024, 7.155), (-0.5, 0.2024, 6.655), (0.3289, -0.6151, 2.755), (0.0, -0.4048, 3.296), (0.0, 0.4048, 3.296), (0.3289, 0.1878, 2.859), (0.7599, -0.01072, 3.22), (-0.5349, -0.2573, 3.073), (1.137, -0.3063, 3.522), (1.162, 0.1293, 4.05), (0.7599, -0.5152, 3.155), (-1.0, 0.0, 2.624), (-1.0, 0.0, 2.879), (-0.5349, 0.2573, 3.073), (0.4564, 0.2736, 3.63), (0.8027, 0.3037, 3.583), (0.4564, -0.2736, 3.63), (0.8027, -0.1214, 3.619), (1.058, 0.2135, 5.042), (1.0, 0.0, 5.547), (-0.7183, -0.1425, 2.693), (0.1228, -0.524, 2.581), (0.1228, 0.1438, 2.668), (-0.7183, 0.1425, 2.693), (0.9572, 0.06903, 2.674), (0.5432, 0.2703, 2.221), (0.3901, 0.2104, 2.683), (0.0, 0.4048, 2.402), (0.0, -0.4048, 2.402), (0.3901, -0.5924, 2.58), (0.9572, -0.4533, 2.606), (0.5432, -0.2703, 2.221), (1.0, 0.0, 2.069), (1.443, -0.1931, 2.648)], [], [(11, 10, 18, 19), (3, 0, 4, 7), (4, 5, 8), (1, 2, 6, 5), (0, 1, 5, 4), (2, 3, 7, 6), (7, 4, 8), (5, 6, 8), (6, 7, 8), (3, 12, 9, 0), (2, 11, 12, 3), (1, 10, 11, 2), (0, 9, 10, 1), (15, 14, 13, 18), (18, 13, 16, 19), (19, 16, 17, 20), (20, 17, 14, 15), (9, 12, 20, 15), (10, 9, 15, 18), (12, 11, 19, 20), (23, 22, 24, 26), (26, 24, 27), (39, 28, 29), (28, 34, 30), (29, 28, 30), (25, 28, 39), (25, 37, 34, 28), (35, 36, 31), (34, 32, 30), (32, 34, 35, 33), (34, 37, 36, 35), (33, 35, 31), (24, 39, 38), (38, 39, 29), (55, 54, 60, 42), (41, 21, 43, 44), (47, 46, 48), (49, 51, 46, 47), (46, 45, 48), (55, 42, 50, 56), (40, 44, 51), (44, 43, 52, 53), (44, 53, 51), (53, 55, 56, 51), (53, 52, 54, 55), (51, 56, 46), (56, 50, 45, 46), (58, 25, 57), (49, 40, 51), (162, 159, 41, 44), (57, 25, 39), (22, 58, 57, 24), (154, 158, 106, 123), (24, 57, 39), (60, 54, 63), (52, 43, 61, 62), (54, 52, 62, 63), (43, 21, 59, 61), (27, 24, 38), (76, 66, 65), (65, 67, 71), (66, 67, 65), (64, 76, 65), (64, 65, 71, 74), (72, 68, 73), (71, 67, 69), (69, 70, 72, 71), (71, 72, 73, 74), (70, 68, 72), (24, 75, 76), (75, 66, 76), (91, 78, 95, 90), (41, 80, 79, 21), (83, 84, 82), (85, 83, 82, 87), (82, 84, 81), (91, 92, 86, 78), (77, 87, 80), (80, 89, 88, 79), (80, 87, 89), (89, 87, 92, 91), (89, 91, 90, 88), (87, 82, 92), (92, 82, 81, 86), (94, 93, 64), (85, 87, 77), (142, 154, 123, 77), (93, 76, 64), (22, 24, 93, 94), (163, 162, 44, 40), (24, 76, 93), (95, 98, 90), (88, 97, 96, 79), (90, 98, 97, 88), (79, 96, 59, 21), (27, 75, 24), (23, 26, 101, 100), (26, 27, 101), (105, 29, 102), (102, 30, 103), (29, 30, 102), (25, 105, 102), (25, 102, 103, 37), (104, 31, 36), (103, 30, 32), (32, 33, 104, 103), (103, 104, 36, 37), (33, 31, 104), (101, 38, 105), (38, 29, 105), (114, 42, 60, 113), (106, 108, 107, 99), (47, 48, 109), (49, 47, 109, 110), (109, 48, 45), (114, 115, 50, 42), (40, 110, 108), (108, 112, 111, 107), (108, 110, 112), (112, 110, 115, 114), (112, 114, 113, 111), (110, 109, 115), (115, 109, 45, 50), (117, 116, 25), (49, 110, 40), (132, 100, 135, 144), (116, 105, 25), (100, 101, 116, 117), (159, 151, 80, 41), (101, 105, 116), (60, 63, 113), (111, 62, 61, 107), (113, 63, 62, 111), (107, 61, 59, 99), (27, 38, 101), (121, 118, 66), (118, 119, 67), (66, 118, 67), (64, 118, 121), (64, 74, 119, 118), (120, 73, 68), (119, 69, 67), (69, 119, 120, 70), (119, 74, 73, 120), (70, 120, 68), (101, 121, 75), (75, 121, 66), (129, 128, 95, 78), (106, 99, 122, 123), (83, 124, 84), (85, 125, 124, 83), (124, 81, 84), (129, 78, 86, 130), (77, 123, 125), (123, 122, 126, 127), (123, 127, 125), (127, 129, 130, 125), (127, 126, 128, 129), (125, 130, 124), (130, 86, 81, 124), (132, 64, 131), (85, 77, 125), (136, 137, 155, 157), (131, 64, 121), (100, 132, 131, 101), (101, 131, 121), (95, 128, 98), (126, 122, 96, 97), (128, 126, 97, 98), (122, 99, 59, 96), (27, 101, 75), (25, 58, 147, 150), (64, 132, 144, 143), (148, 146, 140), (94, 138, 134, 22), (157, 153, 136), (149, 148, 140), (64, 143, 138, 94), (139, 141, 161, 164), (146, 149, 140), (133, 152, 160), (58, 22, 134, 147), (25, 150, 145, 117), (117, 145, 135, 100), (148, 149, 146), (150, 147, 145), (134, 138, 143, 144, 135, 145, 147), (151, 142, 77, 80), (151, 154, 142), (141, 133, 160, 161), (156, 163, 40, 108), (137, 139, 164, 155), (158, 156, 108, 106), (154, 151, 159, 162, 163, 156, 158), (153, 152, 133, 141, 139, 137, 136), (152, 153, 157, 155, 164, 161, 160)])
me_cylinder_003.polygons.foreach_set('use_smooth', [True] * 196)
_k = set([(0, 1), (0, 3), (0, 4), (1, 2), (1, 5), (2, 3), (2, 6), (3, 7), (4, 5), (4, 7), (4, 8), (5, 6), (5, 8), (6, 7), (6, 8), (7, 8), (9, 10), (9, 12), (10, 11), (11, 12), (13, 18), (14, 15), (15, 18), (15, 20), (16, 19), (17, 20), (18, 19), (19, 20), (21, 41), (21, 43), (21, 79), (22, 23), (22, 24), (22, 134), (23, 26), (23, 100), (24, 27), (24, 39), (24, 57), (24, 76), (24, 93), (25, 37), (25, 57), (25, 116), (25, 150), (26, 27), (27, 38), (27, 75), (27, 101), (28, 34), (28, 39), (29, 30), (29, 38), (30, 32), (31, 33), (31, 35), (31, 36), (31, 104), (32, 33), (34, 35), (36, 37), (40, 44), (40, 49), (40, 108), (40, 163), (41, 159), (42, 50), (42, 60), (43, 52), (44, 51), (45, 48), (45, 50), (46, 48), (46, 51), (47, 48), (47, 49), (48, 109), (52, 54), (54, 60), (60, 113), (64, 74), (64, 93), (64, 131), (64, 143), (65, 71), (65, 76), (66, 67), (66, 75), (67, 69), (68, 70), (68, 72), (68, 73), (68, 120), (69, 70), (71, 72), (73, 74), (77, 80), (77, 85), (77, 123), (77, 142), (78, 86), (78, 95), (79, 88), (80, 87), (81, 84), (81, 86), (82, 84), (82, 87), (83, 84), (83, 85), (84, 124), (88, 90), (90, 95), (95, 128), (99, 106), (99, 107), (99, 122), (100, 101), (100, 135), (101, 105), (101, 116), (101, 121), (101, 131), (102, 103), (102, 105), (103, 104), (106, 158), (107, 111), (108, 110), (109, 110), (111, 113), (118, 119), (118, 121), (119, 120), (122, 126), (123, 125), (124, 125), (126, 128), (133, 141), (133, 152), (133, 160), (134, 138), (134, 147), (135, 144), (135, 145), (136, 137), (136, 153), (136, 157), (137, 139), (138, 143), (139, 141), (139, 164), (140, 146), (140, 148), (140, 149), (142, 151), (142, 154), (143, 144), (145, 147), (145, 150), (146, 148), (146, 149), (147, 150), (148, 149), (151, 154), (151, 159), (152, 153), (152, 160), (153, 157), (154, 158), (155, 157), (155, 164), (156, 158), (156, 163), (159, 162), (160, 161), (161, 164), (162, 163)])
me_cylinder_003.attributes.new('sharp_edge', 'BOOLEAN', 'EDGE').data.foreach_set('value', [ (min(e.vertices), max(e.vertices)) in _k for e in me_cylinder_003.edges])
_uv = me_cylinder_003.uv_layers.new(name='UVMap')
_uv.uv.foreach_set('vector', [0.8974, 0.2574, 0.9327, 0.2449, 0.9418, 0.2499, 0.8968, 0.264, 0.8101, 0.08392, 0.7779, 0.07752, 0.7788, 0.04737, 0.8279, 0.06328, 0.7788, 0.04737, 0.7322, 0.06132, 0.7412, 0.006623, 0.9315, 0.08392, 0.8993, 0.07752, 0.9002, 0.04737, 0.9493, 0.06328, 0.7779, 0.07752, 0.7488, 0.08193, 0.7322, 0.06132, 0.7788, 0.04737, 0.8993, 0.07752, 0.8702, 0.08193, 0.8536, 0.06132, 0.9002, 0.04737, 0.8279, 0.06328, 0.7788, 0.04737, 0.8197, 0.005, 0.9493, 0.06328, 0.9002, 0.04737, 0.9411, 0.005, 0.9002, 0.04737, 0.8536, 0.06132, 0.8626, 0.006622, 0.8101, 0.08392, 0.8113, 0.2449, 0.776, 0.2574, 0.7779, 0.07752, 0.8993, 0.07752, 0.8974, 0.2574, 0.8597, 0.2422, 0.8702, 0.08193, 0.9315, 0.08392, 0.9327, 0.2449, 0.8974, 0.2574, 0.8993, 0.07752, 0.7779, 0.07752, 0.776, 0.2574, 0.7383, 0.2422, 0.7488, 0.08193, 0.7754, 0.264, 0.7672, 0.3073, 0.7165, 0.2909, 0.7319, 0.245, 0.9418, 0.2499, 0.9493, 0.3055, 0.8886, 0.3073, 0.8968, 0.264, 0.8968, 0.264, 0.8886, 0.3073, 0.8379, 0.2909, 0.8533, 0.245, 0.8204, 0.2499, 0.8279, 0.3055, 0.7672, 0.3073, 0.7754, 0.264, 0.776, 0.2574, 0.8113, 0.2449, 0.8204, 0.2499, 0.7754, 0.264, 0.7383, 0.2422, 0.776, 0.2574, 0.7754, 0.264, 0.7319, 0.245, 0.8597, 0.2422, 0.8974, 0.2574, 0.8968, 0.264, 0.8533, 0.245, 0.1201, 0.7362, 0.1558, 0.7362, 0.1558, 0.8244, 0.1201, 0.8244, 0.1201, 0.8244, 0.1558, 0.8244, 0.1201, 0.9, 0.02921, 0.6316, 0.04979, 0.5835, 0.1109, 0.6254, 0.04979, 0.5835, 0.07924, 0.5293, 0.12, 0.5821, 0.1109, 0.6254, 0.04979, 0.5835, 0.12, 0.5821, 0.8053, 0.7535, 0.8753, 0.7529, 0.8909, 0.796, 0.8053, 0.7535, 0.8053, 0.7164, 0.8478, 0.7072, 0.8753, 0.7529, 0.8259, 0.6757, 0.8053, 0.6818, 0.8053, 0.6466, 0.07924, 0.5293, 0.1273, 0.5474, 0.12, 0.5821, 0.1273, 0.5474, 0.07924, 0.5293, 0.111, 0.4969, 0.1351, 0.5105, 0.8478, 0.7072, 0.8053, 0.7164, 0.8053, 0.6818, 0.8259, 0.6757, 0.1351, 0.5105, 0.111, 0.4969, 0.1435, 0.4705, 0.005, 0.6852, 0.02921, 0.6316, 0.101, 0.6722, 0.101, 0.6722, 0.02921, 0.6316, 0.1109, 0.6254, 0.377, 0.04158, 0.3712, 0.005636, 0.3841, 0.005, 0.3843, 0.03917, 0.2783, 0.09125, 0.263, 0.04233, 0.3091, 0.02794, 0.3299, 0.0788, 0.4994, 0.4728, 0.4878, 0.4758, 0.5037, 0.4406, 0.501, 0.4977, 0.4827, 0.501, 0.4878, 0.4758, 0.4994, 0.4728, 0.3825, 0.04785, 0.3848, 0.0468, 0.3848, 0.04687, 0.377, 0.04158, 0.3843, 0.03917, 0.3846, 0.04552, 0.3796, 0.0455, 0.5037, 0.5099, 0.4866, 0.5546, 0.4827, 0.501, 0.3299, 0.0788, 0.3091, 0.02794, 0.3542, 0.009144, 0.3669, 0.05049, 0.3299, 0.0788, 0.3669, 0.05049, 0.3708, 0.05504, 0.3669, 0.05049, 0.377, 0.04158, 0.3796, 0.0455, 0.3708, 0.05504, 0.3669, 0.05049, 0.3542, 0.009144, 0.3712, 0.005636, 0.377, 0.04158, 0.3708, 0.05504, 0.3796, 0.0455, 0.3825, 0.04785, 0.3796, 0.0455, 0.3846, 0.04552, 0.3848, 0.0468, 0.3825, 0.04785, 0.5631, 0.7319, 0.6106, 0.7319, 0.5631, 0.776, 0.501, 0.4977, 0.5037, 0.5099, 0.4827, 0.501, 0.3387, 0.4128, 0.2887, 0.4306, 0.2783, 0.09125, 0.3299, 0.0788, 0.85, 0.8004, 0.8053, 0.7535, 0.8909, 0.796, 0.5155, 0.7319, 0.5631, 0.7319, 0.5631, 0.776, 0.5156, 0.82, 0.1884, 0.008976, 0.253, 0.03763, 0.241, 0.3799, 0.1869, 0.3889, 0.8947, 0.8473, 0.85, 0.8004, 0.8909, 0.796, 0.995, 0.2755, 0.9857, 0.2621, 0.995, 0.2621, 0.9778, 0.2432, 0.9663, 0.1912, 0.995, 0.1912, 0.995, 0.2432, 0.9857, 0.2621, 0.9778, 0.2432, 0.995, 0.2432, 0.995, 0.2621, 0.9663, 0.1912, 0.9593, 0.1403, 0.995, 0.1403, 0.995, 0.1912, 0.08966, 0.7262, 0.005, 0.6852, 0.101, 0.6722, 0.2872, 0.5353, 0.3689, 0.5415, 0.3078, 0.5834, 0.3078, 0.5834, 0.378, 0.5848, 0.3372, 0.6376, 0.3689, 0.5415, 0.378, 0.5848, 0.3078, 0.5834, 0.8053, 0.5429, 0.7198, 0.5854, 0.7353, 0.5422, 0.8053, 0.5429, 0.7353, 0.5422, 0.7629, 0.4965, 0.8053, 0.5057, 0.7848, 0.4651, 0.8053, 0.4359, 0.8053, 0.4711, 0.3372, 0.6376, 0.378, 0.5848, 0.3853, 0.6195, 0.3853, 0.6195, 0.3931, 0.6564, 0.369, 0.67, 0.3372, 0.6376, 0.7629, 0.4965, 0.7848, 0.4651, 0.8053, 0.4711, 0.8053, 0.5057, 0.3931, 0.6564, 0.4015, 0.6964, 0.369, 0.67, 0.263, 0.4817, 0.359, 0.4947, 0.2872, 0.5353, 0.359, 0.4947, 0.3689, 0.5415, 0.2872, 0.5353, 0.1213, 0.4222, 0.1284, 0.425, 0.1254, 0.4599, 0.1123, 0.4581, 0.0261, 0.3604, 0.07772, 0.379, 0.05077, 0.4289, 0.005, 0.4091, 0.4684, 0.6465, 0.4727, 0.6786, 0.4568, 0.6435, 0.47, 0.6216, 0.4684, 0.6465, 0.4568, 0.6435, 0.4517, 0.6183, 0.127, 0.4168, 0.1286, 0.4171, 0.1286, 0.4172, 0.1213, 0.4222, 0.1242, 0.4186, 0.1287, 0.4185, 0.1284, 0.425, 0.4727, 0.6094, 0.4517, 0.6183, 0.4556, 0.5646, 0.07772, 0.379, 0.1122, 0.412, 0.09522, 0.4529, 0.05077, 0.4289, 0.07772, 0.379, 0.1167, 0.4078, 0.1122, 0.412, 0.1122, 0.412, 0.1167, 0.4078, 0.1242, 0.4186, 0.1213, 0.4222, 0.1122, 0.412, 0.1213, 0.4222, 0.1123, 0.4581, 0.09522, 0.4529, 0.1167, 0.4078, 0.127, 0.4168, 0.1242, 0.4186, 0.1242, 0.4186, 0.127, 0.4168, 0.1286, 0.4172, 0.1287, 0.4185, 0.6584, 0.3378, 0.6583, 0.3818, 0.6109, 0.3377, 0.47, 0.6216, 0.4517, 0.6183, 0.4727, 0.6094, 0.1659, 0.01214, 0.1884, 0.008976, 0.1869, 0.3889, 0.1318, 0.3901, 0.7607, 0.5897, 0.7198, 0.5854, 0.8053, 0.5429, 0.7059, 0.3378, 0.7058, 0.4259, 0.6583, 0.3818, 0.6584, 0.3378, 0.3841, 0.3989, 0.3387, 0.4128, 0.3299, 0.0788, 0.3841, 0.07388, 0.716, 0.6366, 0.7198, 0.5854, 0.7607, 0.5897, 0.995, 0.005, 0.995, 0.01837, 0.9857, 0.01837, 0.9778, 0.0373, 0.995, 0.0373, 0.995, 0.08932, 0.9663, 0.08932, 0.9857, 0.01837, 0.995, 0.01837, 0.995, 0.0373, 0.9778, 0.0373, 0.9663, 0.08932, 0.995, 0.08932, 0.995, 0.1403, 0.9593, 0.1403, 0.3477, 0.4406, 0.359, 0.4947, 0.263, 0.4817, 0.1201, 0.7362, 0.1201, 0.8244, 0.08444, 0.8244, 0.08444, 0.7362, 0.1201, 0.8244, 0.1201, 0.9, 0.08444, 0.8244, 0.1831, 0.664, 0.1109, 0.6254, 0.1837, 0.6117, 0.1837, 0.6117, 0.12, 0.5821, 0.1786, 0.5502, 0.1109, 0.6254, 0.12, 0.5821, 0.1837, 0.6117, 0.8053, 0.7535, 0.7198, 0.796, 0.7353, 0.7529, 0.8053, 0.7535, 0.7353, 0.7529, 0.7629, 0.7072, 0.8053, 0.7164, 0.7848, 0.6757, 0.8053, 0.6466, 0.8053, 0.6818, 0.1786, 0.5502, 0.12, 0.5821, 0.1273, 0.5474, 0.1273, 0.5474, 0.1351, 0.5105, 0.1626, 0.5078, 0.1786, 0.5502, 0.7629, 0.7072, 0.7848, 0.6757, 0.8053, 0.6818, 0.8053, 0.7164, 0.1351, 0.5105, 0.1435, 0.4705, 0.1626, 0.5078, 0.1837, 0.7228, 0.101, 0.6722, 0.1831, 0.664, 0.101, 0.6722, 0.1109, 0.6254, 0.1831, 0.664, 0.3914, 0.04128, 0.3843, 0.03917, 0.3841, 0.005, 0.397, 0.005569, 0.4899, 0.09125, 0.4382, 0.07878, 0.4591, 0.02788, 0.5052, 0.0423, 0.4684, 0.5225, 0.4727, 0.5546, 0.4568, 0.5195, 0.47, 0.4976, 0.4684, 0.5225, 0.4568, 0.5195, 0.4517, 0.4943, 0.3864, 0.04704, 0.3848, 0.04687, 0.3848, 0.0468, 0.3914, 0.04128, 0.3889, 0.045, 0.3846, 0.04552, 0.3843, 0.03917, 0.4727, 0.4854, 0.4517, 0.4943, 0.4556, 0.4406, 0.4382, 0.07878, 0.4013, 0.05035, 0.414, 0.009047, 0.4591, 0.02788, 0.4382, 0.07878, 0.3973, 0.05487, 0.4013, 0.05035, 0.4013, 0.05035, 0.3973, 0.05487, 0.3889, 0.045, 0.3914, 0.04128, 0.4013, 0.05035, 0.3914, 0.04128, 0.397, 0.005569, 0.414, 0.009047, 0.3973, 0.05487, 0.3864, 0.04704, 0.3889, 0.045, 0.3889, 0.045, 0.3864, 0.04704, 0.3848, 0.0468, 0.3846, 0.04552, 0.6581, 0.7319, 0.6581, 0.776, 0.6106, 0.7319, 0.47, 0.4976, 0.4517, 0.4943, 0.4727, 0.4854, 0.5634, 0.3378, 0.5158, 0.3378, 0.5152, 0.04187, 0.564, 0.02205, 0.7607, 0.8004, 0.7198, 0.796, 0.8053, 0.7535, 0.7057, 0.7319, 0.7057, 0.82, 0.6581, 0.776, 0.6581, 0.7319, 0.07565, 0.0216, 0.1444, 0.005, 0.07772, 0.379, 0.0261, 0.3604, 0.716, 0.8473, 0.7198, 0.796, 0.7607, 0.8004, 0.2294, 0.4705, 0.2294, 0.4838, 0.2201, 0.4838, 0.2121, 0.5028, 0.2294, 0.5028, 0.2294, 0.5548, 0.2007, 0.5548, 0.2201, 0.4838, 0.2294, 0.4838, 0.2294, 0.5028, 0.2121, 0.5028, 0.2007, 0.5548, 0.2294, 0.5548, 0.2294, 0.6057, 0.1937, 0.6057, 0.08966, 0.7262, 0.101, 0.6722, 0.1837, 0.7228, 0.4411, 0.5029, 0.4417, 0.5552, 0.3689, 0.5415, 0.4417, 0.5552, 0.4366, 0.6167, 0.378, 0.5848, 0.3689, 0.5415, 0.4417, 0.5552, 0.378, 0.5848, 0.8053, 0.5429, 0.8753, 0.5422, 0.8909, 0.5854, 0.8053, 0.5429, 0.8053, 0.5057, 0.8478, 0.4965, 0.8753, 0.5422, 0.8259, 0.4651, 0.8053, 0.4711, 0.8053, 0.4359, 0.4366, 0.6167, 0.3853, 0.6195, 0.378, 0.5848, 0.3853, 0.6195, 0.4366, 0.6167, 0.4206, 0.6591, 0.3931, 0.6564, 0.8478, 0.4965, 0.8053, 0.5057, 0.8053, 0.4711, 0.8259, 0.4651, 0.3931, 0.6564, 0.4206, 0.6591, 0.4015, 0.6964, 0.4417, 0.4441, 0.4411, 0.5029, 0.359, 0.4947, 0.359, 0.4947, 0.4411, 0.5029, 0.3689, 0.5415, 0.1361, 0.4232, 0.1387, 0.4605, 0.1254, 0.4599, 0.1284, 0.425, 0.241, 0.3799, 0.253, 0.4315, 0.2044, 0.4428, 0.1869, 0.3889, 0.4994, 0.5968, 0.4878, 0.5998, 0.5037, 0.5646, 0.501, 0.6217, 0.4827, 0.625, 0.4878, 0.5998, 0.4994, 0.5968, 0.131, 0.4163, 0.1286, 0.4172, 0.1286, 0.4171, 0.1361, 0.4232, 0.1284, 0.425, 0.1287, 0.4185, 0.1338, 0.419, 0.5037, 0.6339, 0.4866, 0.6786, 0.4827, 0.625, 0.1869, 0.3889, 0.2044, 0.4428, 0.1564, 0.4584, 0.1471, 0.415, 0.1869, 0.3889, 0.1471, 0.415, 0.1435, 0.4101, 0.1471, 0.415, 0.1361, 0.4232, 0.1338, 0.419, 0.1435, 0.4101, 0.1471, 0.415, 0.1564, 0.4584, 0.1387, 0.4605, 0.1361, 0.4232, 0.1435, 0.4101, 0.1338, 0.419, 0.131, 0.4163, 0.1338, 0.419, 0.1287, 0.4185, 0.1286, 0.4172, 0.131, 0.4163, 0.5634, 0.3378, 0.6109, 0.3377, 0.5634, 0.3818, 0.501, 0.6217, 0.5037, 0.6339, 0.4827, 0.625, 0.4491, 0.7668, 0.402, 0.7774, 0.4087, 0.7251, 0.4545, 0.7524, 0.85, 0.5897, 0.8053, 0.5429, 0.8909, 0.5854, 0.5158, 0.3378, 0.5634, 0.3378, 0.5634, 0.3818, 0.516, 0.4259, 0.8947, 0.6366, 0.85, 0.5897, 0.8909, 0.5854, 0.2294, 0.741, 0.2201, 0.7276, 0.2294, 0.7276, 0.2121, 0.7087, 0.2007, 0.6566, 0.2294, 0.6566, 0.2294, 0.7087, 0.2201, 0.7276, 0.2121, 0.7087, 0.2294, 0.7087, 0.2294, 0.7276, 0.2007, 0.6566, 0.1937, 0.6057, 0.2294, 0.6057, 0.2294, 0.6566, 0.3477, 0.4406, 0.4417, 0.4441, 0.359, 0.4947, 0.6106, 0.7319, 0.5631, 0.7319, 0.5571, 0.4653, 0.6106, 0.6343, 0.6109, 0.3377, 0.5634, 0.3378, 0.564, 0.02205, 0.6109, 0.005, 0.3424, 0.8372, 0.3053, 0.8431, 0.3159, 0.7899, 0.6584, 0.3378, 0.6577, 0.02205, 0.7065, 0.04187, 0.7059, 0.3378, 0.4545, 0.7524, 0.472, 0.7695, 0.4491, 0.7668, 0.3442, 0.7064, 0.3424, 0.8372, 0.3159, 0.7899, 0.6109, 0.3377, 0.6109, 0.005, 0.6577, 0.02205, 0.6584, 0.3378, 0.3542, 0.7974, 0.4011, 0.8194, 0.4058, 0.8719, 0.3546, 0.8886, 0.3053, 0.8431, 0.263, 0.7194, 0.3159, 0.7899, 0.4473, 0.8305, 0.472, 0.8284, 0.4526, 0.8456, 0.5631, 0.7319, 0.5155, 0.7319, 0.5152, 0.4359, 0.5571, 0.4653, 0.6106, 0.7319, 0.6106, 0.6343, 0.6641, 0.4653, 0.6581, 0.7319, 0.6581, 0.7319, 0.6641, 0.4653, 0.706, 0.4359, 0.7057, 0.7319, 0.3424, 0.8372, 0.3442, 0.9679, 0.3053, 0.8431, 0.9751, 0.7529, 0.9239, 0.5832, 0.9715, 0.5757, 0.9047, 0.5358, 0.9095, 0.4833, 0.925, 0.4359, 0.9543, 0.4762, 0.9751, 0.5247, 0.9715, 0.5757, 0.9239, 0.5832, 0.1444, 0.005, 0.1659, 0.01214, 0.1318, 0.3901, 0.07772, 0.379, 0.01188, 0.8903, 0.03632, 0.896, 0.01825, 0.918, 0.4011, 0.8194, 0.4473, 0.8305, 0.4526, 0.8456, 0.4058, 0.8719, 0.4295, 0.4128, 0.3841, 0.3989, 0.3841, 0.07388, 0.4382, 0.07878, 0.402, 0.7774, 0.3542, 0.7974, 0.3582, 0.7064, 0.4087, 0.7251, 0.4795, 0.4306, 0.4295, 0.4128, 0.4382, 0.07878, 0.4899, 0.09125, 0.03632, 0.896, 0.01188, 0.8903, 0.005, 0.8185, 0.02806, 0.7721, 0.06096, 0.7362, 0.07444, 0.783, 0.07444, 0.8348, 0.472, 0.7695, 0.472, 0.8284, 0.4473, 0.8305, 0.4011, 0.8194, 0.3542, 0.7974, 0.402, 0.7774, 0.4491, 0.7668, 0.5806, 0.9463, 0.5212, 0.9463, 0.5152, 0.9228, 0.5277, 0.8728, 0.5509, 0.83, 0.5741, 0.8728, 0.5866, 0.9228])
me_cylinder_003.materials.append(mat_hopoofaker)
me_cylinder_003.update()
me_cylinder_001 = bpy.data.meshes.new('Cylinder.001')
me_cylinder_001.from_pydata([(0.0, -0.4048, -1.98), (0.0, -0.4048, 6.655), (0.0, 0.0, 6.655), (0.0, -0.4048, 7.655), (1.0, 0.0, 6.655), (0.0, 0.0, 7.655), (0.0, 0.0, 8.514), (1.056, -0.2678, 7.402), (1.208, 0.0, 8.23), (1.717, 0.0, 7.833), (2.198, 0.0, 6.528), (1.998, 0.0, 7.415), (2.13, 0.0, 6.958), (1.554, -0.1649, 7.073), (1.895, -0.082, 6.8), (1.799, 0.0, 6.589), (1.417, 0.0, 6.635), (0.6087, 0.0, 8.433), (0.5781, -0.3575, 7.588), (1.0, 0.0, -1.25), (0.0, -0.4048, -1.36), (1.535, 0.0, -1.36), (0.5781, -0.3252, -1.98), (0.5781, -0.3252, -1.36), (1.535, 0.0, -0.8738), (1.383, -0.1054, -1.097), (1.349, 0.0, -1.018), (1.535, 0.0, -0.7006), (1.133, 0.0, -1.202), (1.535, 0.0, -1.117), (1.168, -0.1952, -1.274), (1.168, -0.1952, -1.98), (1.168, -0.1952, -1.36), (1.383, -0.1054, -1.98), (1.383, -0.1054, -1.36), (1.383, -0.1054, -1.239), (0.5, -0.2024, 7.155), (0.5, -0.2024, 6.655), (0.0, 0.0, -1.98), (1.535, 0.0, -1.98), (0.5781, 0.0, -1.98), (1.168, 0.0, -1.98), (1.383, 0.0, -1.98)], [], [(2, 1, 3, 5), (5, 3, 6), (18, 7, 8), (7, 13, 9), (8, 7, 9), (4, 7, 18), (4, 16, 13, 7), (14, 15, 10), (13, 11, 9), (11, 13, 14, 12), (13, 16, 15, 14), (12, 14, 10), (3, 18, 17), (17, 18, 8), (34, 33, 39, 21), (20, 0, 22, 23), (29, 28, 26, 24), (26, 25, 27), (28, 30, 25, 26), (25, 24, 27), (24, 26, 27), (34, 21, 29, 35), (19, 23, 30), (21, 19, 28, 29), (23, 22, 31, 32), (23, 32, 30), (32, 34, 35, 30), (32, 31, 33, 34), (30, 35, 25), (35, 29, 24, 25), (37, 4, 36), (28, 19, 30), (37, 1, 20, 23), (36, 4, 18), (1, 37, 36, 3), (4, 37, 23, 19), (3, 36, 18), (39, 33, 42), (31, 22, 40, 41), (33, 31, 41, 42), (22, 0, 38, 40), (6, 3, 17)])
me_cylinder_001.polygons.foreach_set('use_smooth', [True] * 42)
_k = set([(0, 20), (0, 22), (1, 2), (1, 3), (1, 20), (2, 5), (3, 6), (3, 18), (3, 36), (4, 16), (4, 19), (4, 36), (5, 6), (6, 17), (7, 13), (7, 18), (8, 9), (8, 17), (9, 11), (10, 12), (10, 14), (10, 15), (11, 12), (13, 14), (15, 16), (19, 23), (19, 28), (21, 29), (21, 39), (22, 31), (23, 30), (24, 27), (24, 29), (25, 27), (25, 30), (26, 27), (26, 28), (31, 33), (33, 39)])
me_cylinder_001.attributes.new('sharp_edge', 'BOOLEAN', 'EDGE').data.foreach_set('value', [ (min(e.vertices), max(e.vertices)) in _k for e in me_cylinder_001.edges])
_uv = me_cylinder_001.uv_layers.new(name='UVMap')
_uv.uv.foreach_set('vector', [0.0, 0.0, 0.0, 0.0, 0.0, 0.0, 0.0, 0.0, 0.0, 0.0, 0.0, 0.0, 0.0, 0.0, 0.0, 0.0, 0.0, 0.0, 0.0, 0.0, 0.5744, 1.0, 0.6715, 1.0, 0.7269, 1.0, 0.5975, 1.0, 0.5744, 1.0, 0.7269, 1.0, 0.75, 1.0, 0.5744, 1.0, 0.5744, 1.0, 0.75, 1.0, 0.7469, 1.0, 0.6749, 1.0, 0.5744, 1.0, 0.7019, 1.0, 0.7335, 1.0, 0.7019, 1.0, 0.6839, 1.0, 0.745, 1.0, 0.7269, 1.0, 0.745, 1.0, 0.6839, 1.0, 0.7184, 1.0, 0.75, 1.0, 0.6749, 1.0, 0.7469, 1.0, 0.7335, 1.0, 0.7019, 1.0, 0.75, 1.0, 0.7184, 1.0, 0.75, 1.0, 0.0, 0.0, 0.0, 0.0, 0.0, 0.0, 0.0, 0.0, 0.0, 0.0, 0.0, 0.0, 0.0, 0.0, 0.0, 0.0, 0.0, 0.0, 0.0, 0.0, 0.0, 0.0, 0.0, 0.0, 0.0, 0.0, 0.0, 0.0, 0.0, 0.0, 0.7139, 0.5182, 0.6852, 0.4974, 0.0, 0.0, 0.6852, 0.4974, 0.6849, 0.5444, 0.75, 0.5444, 0.7139, 0.5182, 0.6363, 0.5444, 0.6849, 0.5444, 0.6852, 0.4974, 0.0, 0.0, 0.0, 0.0, 0.0, 0.0, 0.0, 0.0, 0.6852, 0.4974, 0.0, 0.0, 0.0, 0.0, 0.0, 0.0, 0.0, 0.0, 0.0, 0.0, 0.75, 0.5444, 0.6219, 0.5444, 0.6363, 0.5444, 0.0, 0.0, 0.75, 0.5444, 0.7139, 0.5182, 0.0, 0.0, 0.0, 0.0, 0.0, 0.0, 0.0, 0.0, 0.0, 0.0, 0.0, 0.0, 0.0, 0.0, 0.0, 0.0, 0.0, 0.0, 0.0, 0.0, 0.0, 0.0, 0.0, 0.0, 0.0, 0.0, 0.0, 0.0, 0.0, 0.0, 0.0, 0.0, 0.0, 0.0, 0.0, 0.0, 0.0, 0.0, 0.0, 0.0, 0.0, 0.0, 0.0, 0.0, 0.0, 0.0, 0.6622, 1.0, 0.75, 1.0, 0.6622, 1.0, 0.7139, 0.5182, 0.75, 0.5444, 0.6363, 0.5444, 0.6622, 1.0, 0.5744, 1.0, 0.5744, 0.5444, 0.6219, 0.5444, 0.6622, 1.0, 0.75, 1.0, 0.5744, 1.0, 0.5744, 1.0, 0.6622, 1.0, 0.6622, 1.0, 0.5744, 1.0, 0.75, 1.0, 0.6622, 1.0, 0.6219, 0.5444, 0.75, 0.5444, 0.5744, 1.0, 0.6622, 1.0, 0.5744, 1.0, 0.0, 0.0, 0.0, 0.0, 0.0, 0.0, 0.0, 0.0, 0.0, 0.0, 0.0, 0.0, 0.0, 0.0, 0.0, 0.0, 0.0, 0.0, 0.0, 0.0, 0.0, 0.0, 0.0, 0.0, 0.0, 0.0, 0.0, 0.0, 0.0, 0.0, 0.0, 0.0, 0.0, 0.0, 0.0, 0.0])
me_cylinder_001.update()
me_cylinder_005 = bpy.data.meshes.new('Cylinder.005')
me_cylinder_005.from_pydata([(0.0, 0.2543, -4.287), (0.0, 0.2934, -1.933), (0.2543, 0.0, -4.287), (0.2934, 0.0, -1.933), (0.0, -0.2543, -4.287), (0.0, -0.2934, -1.933), (-0.2543, 0.0, -4.287), (-0.2934, 0.0, -1.933), (0.0, 0.4733, -4.585), (0.4733, 0.0, -4.585), (0.0, -0.4733, -4.585), (-0.4733, 0.0, -4.585), (0.0, 0.0, -5.184), (0.0, 0.2878, -2.469), (0.2878, 0.0, -2.469), (0.0, -0.2878, -2.469), (-0.2878, 0.0, -2.469), (0.3835, 0.0, -1.954), (0.0, 0.3835, -1.954), (0.0, 0.3763, -2.447), (0.0, -0.3835, -1.954), (-0.3835, 0.0, -1.954), (0.3763, 0.0, -2.447), (0.0, -0.3763, -2.447), (-0.3763, 0.0, -2.447)], [], [(5, 7, 21, 20), (15, 14, 22, 23), (1, 3, 17, 18), (3, 5, 20, 17), (6, 0, 8, 11), (8, 9, 12), (2, 4, 10, 9), (0, 2, 9, 8), (4, 6, 11, 10), (11, 8, 12), (9, 10, 12), (10, 11, 12), (6, 16, 13, 0), (4, 15, 16, 6), (2, 14, 15, 4), (0, 13, 14, 2), (19, 18, 17, 22), (22, 17, 20, 23), (23, 20, 21, 24), (24, 21, 18, 19), (13, 16, 24, 19), (7, 1, 18, 21), (14, 13, 19, 22), (16, 15, 23, 24)])
me_cylinder_005.polygons.foreach_set('use_smooth', [0, 1, 0, 0, 1, 1, 1, 1, 1, 1, 1, 1, 1, 1, 1, 1, 1, 1, 1, 1, 1, 0, 1, 1])
_k = set([(0, 2), (0, 6), (0, 8), (2, 4), (2, 9), (4, 6), (4, 10), (6, 11), (8, 9), (8, 11), (8, 12), (9, 10), (9, 12), (10, 11), (10, 12), (11, 12), (13, 14), (13, 16), (14, 15), (15, 16), (17, 22), (18, 19), (19, 22), (19, 24), (20, 23), (21, 24), (22, 23), (23, 24)])
me_cylinder_005.attributes.new('sharp_edge', 'BOOLEAN', 'EDGE').data.foreach_set('value', [ (min(e.vertices), max(e.vertices)) in _k for e in me_cylinder_005.edges])
_uv = me_cylinder_005.uv_layers.new(name='UVMap')
_uv.uv.foreach_set('vector', [0.0, 0.0, 0.0, 0.0, 0.0, 0.0, 0.0, 0.0, 0.5, 0.9293, 0.75, 0.9293, 0.75, 0.9293, 0.5, 0.9293, 0.0, 0.0, 0.0, 0.0, 0.0, 0.0, 0.0, 0.0, 0.0, 0.0, 0.0, 0.0, 0.0, 0.0, 0.0, 0.0, 0.25, 0.5, 0.0, 0.5, 0.0, 0.5, 0.25, 0.5, 1.0, 0.5, 0.75, 0.5, 1.0, 0.5, 0.75, 0.5, 0.5, 0.5, 0.5, 0.5, 0.75, 0.5, 1.0, 0.5, 0.75, 0.5, 0.75, 0.5, 1.0, 0.5, 0.5, 0.5, 0.25, 0.5, 0.25, 0.5, 0.5, 0.5, 0.25, 0.5, 0.0, 0.5, 0.25, 0.5, 0.75, 0.5, 0.5, 0.5, 0.75, 0.5, 0.5, 0.5, 0.25, 0.5, 0.5, 0.5, 0.25, 0.5, 0.25, 0.9293, 0.0, 0.9293, 0.0, 0.5, 0.5, 0.5, 0.5, 0.9293, 0.25, 0.9293, 0.25, 0.5, 0.75, 0.5, 0.75, 0.9293, 0.5, 0.9293, 0.5, 0.5, 1.0, 0.5, 1.0, 0.9293, 0.75, 0.9293, 0.75, 0.5, 1.0, 0.9293, 1.0, 1.0, 0.75, 1.0, 0.75, 0.9293, 0.75, 0.9293, 0.75, 1.0, 0.5, 1.0, 0.5, 0.9293, 0.5, 0.9293, 0.5, 1.0, 0.25, 1.0, 0.25, 0.9293, 0.25, 0.9293, 0.25, 1.0, 0.0, 1.0, 0.0, 0.9293, 0.0, 0.9293, 0.25, 0.9293, 0.25, 0.9293, 0.0, 0.9293, 0.0, 0.0, 0.0, 0.0, 0.0, 0.0, 0.0, 0.0, 0.75, 0.9293, 1.0, 0.9293, 1.0, 0.9293, 0.75, 0.9293, 0.25, 0.9293, 0.5, 0.9293, 0.5, 0.9293, 0.25, 0.9293])
me_cylinder_005.update()

# ---- objects
ob_blade = bpy.data.objects.new('Blade', me_cylinder_003)
ob_sun = bpy.data.objects.new('Sun', light_sun)
ob_cylinder = bpy.data.objects.new('Cylinder', me_cylinder_001)
ob_cylinder_003 = bpy.data.objects.new('Cylinder.003', me_cylinder_005)

# ---- transforms, parenting, visibility, modifiers, constraints
ob_blade.location = (0.0, 0.0, 0.0)
_m = ob_blade.modifiers.new('Auto Smooth', 'NODES')
_m.node_group = ng_auto_smooth
_gi = [s.identifier for s in ng_auto_smooth.interface.items_tree if s.item_type == 'SOCKET' and s.in_out == 'INPUT']
_m[_gi[1]] = 3.142  # Angle
ob_sun.location = (-7.076, -3.132, 3.74)
ob_sun.rotation_euler = (0.8551, -0.336, -0.8689)
ob_cylinder.location = (0.0, 0.0, 0.0)
_m = ob_cylinder.modifiers.new('Mirror', 'MIRROR')
_m.use_axis = (True, True, False)
_m.use_clip = True
_m = ob_cylinder.modifiers.new('Auto Smooth', 'NODES')
_m.node_group = ng_auto_smooth
_gi = [s.identifier for s in ng_auto_smooth.interface.items_tree if s.item_type == 'SOCKET' and s.in_out == 'INPUT']
_m[_gi[1]] = 3.142  # Angle
ob_cylinder_003.location = (0.0, 0.0, 0.0)
_m = ob_cylinder_003.modifiers.new('Auto Smooth', 'NODES')
_m.node_group = ng_auto_smooth
_gi = [s.identifier for s in ng_auto_smooth.interface.items_tree if s.item_type == 'SOCKET' and s.in_out == 'INPUT']
_m[_gi[1]] = 3.142  # Angle

# ---- collection membership
col_collection.objects.link(ob_blade)
col_collection.objects.link(ob_sun)
col_uncracked_blade.objects.link(ob_cylinder)
col_uncracked_blade.objects.link(ob_cylinder_003)

# ---- scene / render settings (as saved in the file)
scene.frame_start = 1; scene.frame_end = 250; scene.frame_set(2)
scene.render.engine = 'BLENDER_EEVEE_NEXT'
scene.cycles.sampling_pattern = 'TABULATED_SOBOL'
scene.view_settings.view_transform = 'Filmic'
bpy.context.view_layer.update()

# ---- added for rendering (the .blend has no active camera): camera
cam_auto = bpy.data.cameras.new('AutoCamera')
cam_auto.lens = 50.0
cam_auto.sensor_width = 36.0
cam_auto.clip_end = 1000.0
ob_auto_camera = bpy.data.objects.new('AutoCamera', cam_auto)
scene.collection.objects.link(ob_auto_camera)
ob_auto_camera.location = (13.3482, -16.0888, 12.3437)
ob_auto_camera.rotation_euler = (1.09748, -7.21219e-08, 0.694738)
scene.camera = ob_auto_camera
bpy.context.view_layer.update()

